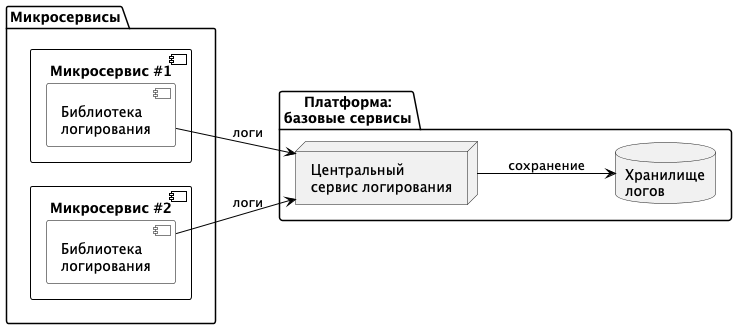

The diagram above was rendered by PlantUML. Its source (embedded in the PNG):
@startuml
left to right direction
skinparam backgroundcolor white
skinparam component {
  BackgroundColor White
  BorderColor Black
  ArrowColor Black
  ArrowFontColor Black
}

' Группировка микросервисов слева
package "Микросервисы" as MicroservicesGroup {
  component "Микросервис #1" as Microservice1 {
    component "Библиотека\nлогирования" as LoggingLib1
  }

  ' Разделитель для вертикального расположения

  component "Микросервис #2" as Microservice2 {
    component "Библиотека\nлогирования" as LoggingLib2
  }
}

' Правая часть: Платформа
package "Платформа:\nбазовые сервисы" as Platform {
  node "Центральный\nсервис логирования" as CentralLogging
  database "Хранилище\nлогов" as LogStorage
}

' Связи
LoggingLib1 --> CentralLogging : "логи"
LoggingLib2 --> CentralLogging : "логи"
CentralLogging --> LogStorage : "сохранение"

@enduml